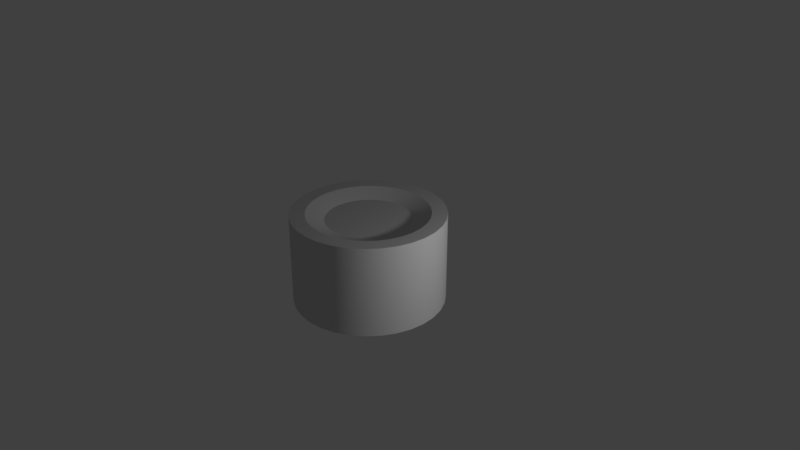 # Source: Experiment.blend  (saved by Blender 2.79.0; exported with 4.5.12 LTS)
import bpy
from mathutils import Matrix  # noqa: F401  (used for matrix-valued properties, if any)

bpy.ops.wm.read_factory_settings(use_empty=True)
scene = bpy.context.scene
scene.name = 'Scene'

# ---- collections
col_collection_1 = bpy.data.collections.new('Collection 1'); scene.collection.children.link(col_collection_1)

# ---- materials (node trees are filled in below, after node groups)
mat_mat_experiment = bpy.data.materials.new('Mat_Experiment')
mat_mat_experiment.alpha_threshold = 0.0
mat_mat_experiment.use_transparent_shadow = False
mat_mat_experiment.diffuse_color = (0.64, 0.64, 0.64, 1.0)
mat_mat_experiment.specular_color = (0.5, 0.5, 0.5)
mat_mat_experiment.roughness = 0.5
mat_mat_experiment.specular_intensity = 1.0

# ---- material node trees

# ---- world
world_world = bpy.data.worlds.new('World'); scene.world = world_world
world_world.color = (0.05088, 0.05088, 0.05088)
world_world.use_sun_shadow = False
world_world.sun_shadow_jitter_overblur = 0.0
world_world.cycles.sampling_method = 'MANUAL'

# ---- cameras
cam_camera = bpy.data.cameras.new('Camera')
cam_camera.clip_end = 100.0
cam_camera.lens = 35.0
cam_camera.sensor_width = 32.0
cam_camera.sensor_height = 18.0
cam_camera.ortho_scale = 7.314
cam_camera.dof.focus_distance = 0.0
cam_camera.dof.aperture_fstop = 128.0

# ---- lights
light_lamp = bpy.data.lights.new('Lamp', 'POINT')
light_lamp.transmission_factor = 0.0
light_lamp.cutoff_distance = 30.0
light_lamp.energy = 100.0
light_lamp.shadow_buffer_clip_start = 1.001
light_lamp.shadow_soft_size = 0.1
light_lamp.shadow_maximum_resolution = 0.006
light_lamp.use_absolute_resolution = True

# ---- meshes
me_experiment_cylinder = bpy.data.meshes.new('Experiment_Cylinder')
me_experiment_cylinder.from_pydata([(0.0, -0.4, -1.0), (0.0, 0.4, -1.0), (0.1951, 0.4, -0.9808), (0.1951, -0.4, -0.9808), (0.3827, 0.4, -0.9239), (0.3827, -0.4, -0.9239), (0.5556, 0.4, -0.8315), (0.5556, -0.4, -0.8315), (0.7071, 0.4, -0.7071), (0.7071, -0.4, -0.7071), (0.8315, 0.4, -0.5556), (0.8315, -0.4, -0.5556), (0.9239, 0.4, -0.3827), (0.9239, -0.4, -0.3827), (0.9808, 0.4, -0.1951), (0.9808, -0.4, -0.1951), (1.0, 0.4, 0.0), (1.0, -0.4, 0.0), (0.9808, 0.4, 0.1951), (0.9808, -0.4, 0.1951), (0.9239, 0.4, 0.3827), (0.9239, -0.4, 0.3827), (0.8315, 0.4, 0.5556), (0.8315, -0.4, 0.5556), (0.7071, 0.4, 0.7071), (0.7071, -0.4, 0.7071), (0.5556, 0.4, 0.8315), (0.5556, -0.4, 0.8315), (0.3827, 0.4, 0.9239), (0.3827, -0.4, 0.9239), (0.1951, 0.4, 0.9808), (0.1951, -0.4, 0.9808), (0.0, 0.4, 1.0), (0.0, -0.4, 1.0), (-0.1951, 0.4, 0.9808), (-0.1951, -0.4, 0.9808), (-0.3827, 0.4, 0.9239), (-0.3827, -0.4, 0.9239), (-0.5556, 0.4, 0.8315), (-0.5556, -0.4, 0.8315), (-0.7071, 0.4, 0.7071), (-0.7071, -0.4, 0.7071), (-0.8315, 0.4, 0.5556), (-0.8315, -0.4, 0.5556), (-0.9239, 0.4, 0.3827), (-0.9239, -0.4, 0.3827), (-0.9808, 0.4, 0.1951), (-0.9808, -0.4, 0.1951), (-1.0, 0.4, -1e-06), (-1.0, -0.4, -1e-06), (-0.9808, 0.4, -0.1951), (-0.9808, -0.4, -0.1951), (-0.9239, 0.4, -0.3827), (-0.9239, -0.4, -0.3827), (-0.8315, 0.4, -0.5556), (-0.8315, -0.4, -0.5556), (-0.7071, 0.4, -0.7071), (-0.7071, -0.4, -0.7071), (-0.5556, 0.4, -0.8315), (-0.5556, -0.4, -0.8315), (-0.3827, 0.4, -0.9239), (-0.3827, -0.4, -0.9239), (-0.1951, 0.4, -0.9808), (-0.3827, 0.6, -0.9239), (-0.1951, 0.6, -0.9808), (-0.1951, -0.4, -0.9808), (-0.1951, -0.6, -0.9808), (-0.3827, -0.6, -0.9239), (-0.3827, 0.6, -0.9239), (-0.5556, 0.6, -0.8315), (-0.4445, 0.6, -0.6652), (-0.3061, 0.6, -0.7391), (-0.5556, 0.6, 0.8315), (-0.7071, 0.6, 0.7071), (1.0, 0.6, 0.0), (0.9808, 0.6, 0.1951), (-0.9239, 0.6, 0.3827), (-0.9808, 0.6, 0.1951), (0.8315, 0.6, 0.5556), (0.7071, 0.6, 0.7071), (-0.9808, 0.6, -0.1951), (-0.9239, 0.6, -0.3827), (0.5556, 0.6, -0.8315), (0.7071, 0.6, -0.7071), (0.3827, 0.6, 0.9239), (0.1951, 0.6, 0.9808), (-0.7071, 0.6, -0.7071), (-0.5556, 0.6, -0.8315), (-0.1951, 0.6, 0.9808), (-0.3827, 0.6, 0.9239), (0.9239, 0.6, -0.3827), (0.9808, 0.6, -0.1951), (0.0, 0.6, -1.0), (-0.8315, 0.6, 0.5556), (0.9239, 0.6, 0.3827), (-1.0, 0.6, -1e-06), (0.1951, 0.6, -0.9808), (0.3827, 0.6, -0.9239), (0.5556, 0.6, 0.8315), (-0.8315, 0.6, -0.5556), (0.8315, 0.6, -0.5556), (0.0, 0.6, 1.0), (0.0, 0.6, -0.8), (-0.1561, 0.6, -0.7846), (-0.1093, 0.5063, -0.5492), (0.0, 0.5063, -0.56), (-0.5556, 0.6, 0.8315), (-0.3827, 0.6, 0.9239), (-0.3061, 0.6, 0.7391), (-0.4445, 0.6, 0.6652), (1.0, 0.6, 0.0), (0.9808, 0.6, -0.1951), (0.7846, 0.6, -0.1561), (0.8, 0.6, 0.0), (-0.7071, 0.6, -0.7071), (-0.8315, 0.6, -0.5556), (-0.6652, 0.6, -0.4445), (-0.5657, 0.6, -0.5657), (-0.1951, 0.6, 0.9808), (0.0, 0.6, 1.0), (0.0, 0.6, 0.8), (-0.1561, 0.6, 0.7846), (0.9239, 0.6, -0.3827), (0.8315, 0.6, -0.5556), (0.6652, 0.6, -0.4445), (0.7391, 0.6, -0.3061), (-0.9239, 0.6, -0.3827), (-0.9808, 0.6, -0.1951), (-0.7846, 0.6, -0.1561), (-0.7391, 0.6, -0.3061), (0.7071, 0.6, -0.7071), (0.5556, 0.6, -0.8315), (0.4445, 0.6, -0.6652), (0.5657, 0.6, -0.5657), (0.1951, 0.6, 0.9808), (0.3827, 0.6, 0.9239), (0.3061, 0.6, 0.7391), (0.1561, 0.6, 0.7846), (-1.0, 0.6, -1e-06), (-0.9808, 0.6, 0.1951), (-0.7846, 0.6, 0.1561), (-0.8, 0.6, -1e-06), (0.3827, 0.6, -0.9239), (0.1951, 0.6, -0.9808), (0.1561, 0.6, -0.7846), (0.3061, 0.6, -0.7391), (0.5556, 0.6, 0.8315), (0.7071, 0.6, 0.7071), (0.5657, 0.6, 0.5657), (0.4445, 0.6, 0.6652), (-0.9239, 0.6, 0.3827), (-0.8315, 0.6, 0.5556), (-0.6652, 0.6, 0.4445), (-0.7391, 0.6, 0.3061), (0.8315, 0.6, 0.5556), (0.9239, 0.6, 0.3827), (0.7391, 0.6, 0.3061), (0.6652, 0.6, 0.4445), (-0.1951, 0.6, -0.9808), (-0.1561, 0.6, -0.7846), (-0.7071, 0.6, 0.7071), (-0.5657, 0.6, 0.5657), (0.9808, 0.6, 0.1951), (0.7846, 0.6, 0.1561), (0.0, 0.6, -1.0), (0.0, 0.6, -0.8), (0.1093, 0.5063, -0.5492), (0.0, 0.5063, -0.56), (-0.1093, 0.5063, -0.5492), (-0.2143, 0.5063, -0.5174), (-0.3111, 0.5063, -0.4656), (-0.396, 0.5063, -0.396), (-0.4656, 0.5063, -0.3111), (-0.5174, 0.5063, -0.2143), (-0.5492, 0.5063, -0.1093), (-0.56, 0.5063, -1e-06), (-0.5492, 0.5063, 0.1093), (-0.5174, 0.5063, 0.2143), (-0.4656, 0.5063, 0.3111), (-0.396, 0.5063, 0.396), (-0.3111, 0.5063, 0.4656), (-0.2143, 0.5063, 0.5174), (-0.1093, 0.5063, 0.5492), (0.0, 0.5063, 0.56), (0.1093, 0.5063, 0.5492), (0.2143, 0.5063, 0.5174), (0.3111, 0.5063, 0.4656), (0.396, 0.5063, 0.396), (0.4656, 0.5063, 0.3111), (0.5174, 0.5063, 0.2143), (0.5492, 0.5063, 0.1093), (0.56, 0.5063, 0.0), (0.5492, 0.5063, -0.1093), (0.5174, 0.5063, -0.2143), (0.4656, 0.5063, -0.3111), (0.396, 0.5063, -0.396), (0.3111, 0.5063, -0.4656), (0.2143, 0.5063, -0.5174), (-0.6652, 0.6, 0.4445), (-0.5657, 0.6, 0.5657), (-0.396, 0.5063, 0.396), (-0.4656, 0.5063, 0.3111), (0.7391, 0.6, 0.3061), (0.7846, 0.6, 0.1561), (0.5492, 0.5063, 0.1093), (0.5174, 0.5063, 0.2143), (-0.3061, 0.6, -0.7391), (-0.4445, 0.6, -0.6652), (-0.3111, 0.5063, -0.4656), (-0.2143, 0.5063, -0.5174), (-0.4445, 0.6, 0.6652), (-0.3061, 0.6, 0.7391), (-0.2143, 0.5063, 0.5174), (-0.3111, 0.5063, 0.4656), (0.8, 0.6, 0.0), (0.7846, 0.6, -0.1561), (0.5492, 0.5063, -0.1093), (0.56, 0.5063, 0.0), (-0.5657, 0.6, -0.5657), (-0.6652, 0.6, -0.4445), (-0.4656, 0.5063, -0.3111), (-0.396, 0.5063, -0.396), (-0.1561, 0.6, 0.7846), (0.0, 0.6, 0.8), (0.0, 0.5063, 0.56), (-0.1093, 0.5063, 0.5492), (0.7391, 0.6, -0.3061), (0.6652, 0.6, -0.4445), (0.4656, 0.5063, -0.3111), (0.5174, 0.5063, -0.2143), (-0.7391, 0.6, -0.3061), (-0.7846, 0.6, -0.1561), (-0.5492, 0.5063, -0.1093), (-0.5174, 0.5063, -0.2143), (0.5657, 0.6, -0.5657), (0.4445, 0.6, -0.6652), (0.3111, 0.5063, -0.4656), (0.396, 0.5063, -0.396), (0.1561, 0.6, 0.7846), (0.3061, 0.6, 0.7391), (0.2143, 0.5063, 0.5174), (0.1093, 0.5063, 0.5492), (-0.8, 0.6, -1e-06), (-0.7846, 0.6, 0.1561), (-0.5492, 0.5063, 0.1093), (-0.56, 0.5063, -1e-06), (0.3061, 0.6, -0.7391), (0.1561, 0.6, -0.7846), (0.1093, 0.5063, -0.5492), (0.2143, 0.5063, -0.5174), (0.4445, 0.6, 0.6652), (0.5657, 0.6, 0.5657), (0.396, 0.5063, 0.396), (0.3111, 0.5063, 0.4656), (-0.7391, 0.6, 0.3061), (-0.5174, 0.5063, 0.2143), (0.6652, 0.6, 0.4445), (0.4656, 0.5063, 0.3111), (-0.9808, -0.6, 0.1951), (-1.0, -0.6, -1e-06), (-0.8, -0.6, -1e-06), (-0.7846, -0.6, 0.1561), (-0.7071, -0.6, 0.7071), (-0.5556, -0.6, 0.8315), (0.9808, -0.6, 0.1951), (1.0, -0.6, 0.0), (-0.9808, -0.6, 0.1951), (-0.9239, -0.6, 0.3827), (0.7071, -0.6, 0.7071), (0.8315, -0.6, 0.5556), (-0.9239, -0.6, -0.3827), (-0.9808, -0.6, -0.1951), (0.7071, -0.6, -0.7071), (0.5556, -0.6, -0.8315), (0.1951, -0.6, 0.9808), (0.3827, -0.6, 0.9239), (-0.5556, -0.6, -0.8315), (-0.7071, -0.6, -0.7071), (-0.3827, -0.6, 0.9239), (-0.1951, -0.6, 0.9808), (0.9808, -0.6, -0.1951), (0.9239, -0.6, -0.3827), (0.0, -0.6, -1.0), (-0.8315, -0.6, 0.5556), (0.9239, -0.6, 0.3827), (-1.0, -0.6, -1e-06), (0.3827, -0.6, -0.9239), (0.1951, -0.6, -0.9808), (0.5556, -0.6, 0.8315), (-0.8315, -0.6, -0.5556), (0.8315, -0.6, -0.5556), (0.0, -0.6, 1.0), (-0.7846, -0.6, -0.1561), (-0.7391, -0.6, -0.3061), (-0.5174, -0.5189, -0.2143), (-0.5492, -0.5189, -0.1093), (0.1951, -0.6, -0.9808), (0.3827, -0.6, -0.9239), (0.3061, -0.6, -0.7391), (0.1561, -0.6, -0.7846), (0.7071, -0.6, 0.7071), (0.5556, -0.6, 0.8315), (0.4445, -0.6, 0.6652), (0.5657, -0.6, 0.5657), (-0.8315, -0.6, 0.5556), (-0.9239, -0.6, 0.3827), (-0.7391, -0.6, 0.3061), (-0.6652, -0.6, 0.4445), (0.9239, -0.6, 0.3827), (0.8315, -0.6, 0.5556), (0.6652, -0.6, 0.4445), (0.7391, -0.6, 0.3061), (-0.3827, -0.6, -0.9239), (-0.1951, -0.6, -0.9808), (-0.1561, -0.6, -0.7846), (-0.3061, -0.6, -0.7391), (-0.5556, -0.6, 0.8315), (-0.7071, -0.6, 0.7071), (-0.5657, -0.6, 0.5657), (-0.4445, -0.6, 0.6652), (1.0, -0.6, 0.0), (0.9808, -0.6, 0.1951), (0.7846, -0.6, 0.1561), (0.8, -0.6, 0.0), (-0.7071, -0.6, -0.7071), (-0.5556, -0.6, -0.8315), (-0.4445, -0.6, -0.6652), (-0.5657, -0.6, -0.5657), (-0.1951, -0.6, 0.9808), (-0.3827, -0.6, 0.9239), (-0.3061, -0.6, 0.7391), (-0.1561, -0.6, 0.7846), (0.9239, -0.6, -0.3827), (0.9808, -0.6, -0.1951), (0.7846, -0.6, -0.1561), (0.7391, -0.6, -0.3061), (-0.9239, -0.6, -0.3827), (-0.8315, -0.6, -0.5556), (-0.6652, -0.6, -0.4445), (-0.7391, -0.6, -0.3061), (0.7071, -0.6, -0.7071), (0.8315, -0.6, -0.5556), (0.6652, -0.6, -0.4445), (0.5657, -0.6, -0.5657), (0.1951, -0.6, 0.9808), (0.0, -0.6, 1.0), (0.0, -0.6, 0.8), (0.1561, -0.6, 0.7846), (-0.9808, -0.6, -0.1951), (-0.7846, -0.6, -0.1561), (0.5556, -0.6, -0.8315), (0.4445, -0.6, -0.6652), (0.3827, -0.6, 0.9239), (0.3061, -0.6, 0.7391), (0.0, -0.6, -1.0), (0.0, -0.6, -0.8), (0.0, -0.5189, -0.56), (0.1093, -0.5189, -0.5492), (0.2143, -0.5189, -0.5174), (0.3111, -0.5189, -0.4656), (0.396, -0.5189, -0.396), (0.4656, -0.5189, -0.3111), (0.5174, -0.5189, -0.2143), (0.5492, -0.5189, -0.1093), (0.56, -0.5189, 0.0), (0.5492, -0.5189, 0.1093), (0.5174, -0.5189, 0.2143), (0.4656, -0.5189, 0.3111), (0.396, -0.5189, 0.396), (0.3111, -0.5189, 0.4656), (0.2143, -0.5189, 0.5174), (0.1093, -0.5189, 0.5492), (0.0, -0.5189, 0.56), (-0.1093, -0.5189, 0.5492), (-0.2143, -0.5189, 0.5174), (-0.3111, -0.5189, 0.4656), (-0.396, -0.5189, 0.396), (-0.4656, -0.5189, 0.3111), (-0.5174, -0.5189, 0.2143), (-0.5492, -0.5189, 0.1093), (-0.56, -0.5189, -1e-06), (-0.5492, -0.5189, -0.1093), (-0.5174, -0.5189, -0.2143), (-0.4656, -0.5189, -0.3111), (-0.396, -0.5189, -0.396), (-0.3111, -0.5189, -0.4656), (-0.2143, -0.5189, -0.5174), (-0.1093, -0.5189, -0.5492), (0.4445, -0.6, -0.6652), (0.5657, -0.6, -0.5657), (0.396, -0.5189, -0.396), (0.3111, -0.5189, -0.4656), (0.3061, -0.6, 0.7391), (0.1561, -0.6, 0.7846), (0.1093, -0.5189, 0.5492), (0.2143, -0.5189, 0.5174), (-0.7846, -0.6, 0.1561), (-0.8, -0.6, -1e-06), (-0.56, -0.5189, -1e-06), (-0.5492, -0.5189, 0.1093), (0.1561, -0.6, -0.7846), (0.3061, -0.6, -0.7391), (0.2143, -0.5189, -0.5174), (0.1093, -0.5189, -0.5492), (0.5657, -0.6, 0.5657), (0.4445, -0.6, 0.6652), (0.3111, -0.5189, 0.4656), (0.396, -0.5189, 0.396), (-0.6652, -0.6, 0.4445), (-0.7391, -0.6, 0.3061), (-0.5174, -0.5189, 0.2143), (-0.4656, -0.5189, 0.3111), (0.7391, -0.6, 0.3061), (0.6652, -0.6, 0.4445), (0.4656, -0.5189, 0.3111), (0.5174, -0.5189, 0.2143), (-0.3061, -0.6, -0.7391), (-0.1561, -0.6, -0.7846), (-0.1093, -0.5189, -0.5492), (-0.2143, -0.5189, -0.5174), (-0.4445, -0.6, 0.6652), (-0.5657, -0.6, 0.5657), (-0.396, -0.5189, 0.396), (-0.3111, -0.5189, 0.4656), (0.8, -0.6, 0.0), (0.7846, -0.6, 0.1561), (0.5492, -0.5189, 0.1093), (0.56, -0.5189, 0.0), (-0.5657, -0.6, -0.5657), (-0.4445, -0.6, -0.6652), (-0.3111, -0.5189, -0.4656), (-0.396, -0.5189, -0.396), (-0.1561, -0.6, 0.7846), (-0.3061, -0.6, 0.7391), (-0.2143, -0.5189, 0.5174), (-0.1093, -0.5189, 0.5492), (0.7391, -0.6, -0.3061), (0.7846, -0.6, -0.1561), (0.5492, -0.5189, -0.1093), (0.5174, -0.5189, -0.2143), (-0.6652, -0.6, -0.4445), (-0.4656, -0.5189, -0.3111), (0.6652, -0.6, -0.4445), (0.4656, -0.5189, -0.3111), (0.0, -0.6, 0.8), (0.0, -0.5189, 0.56), (0.0, -0.6, -0.8), (0.0, -0.5189, -0.56)], [], [(0, 1, 2, 3), (3, 2, 4, 5), (5, 4, 6, 7), (7, 6, 8, 9), (9, 8, 10, 11), (11, 10, 12, 13), (13, 12, 14, 15), (15, 14, 16, 17), (17, 16, 18, 19), (19, 18, 20, 21), (21, 20, 22, 23), (23, 22, 24, 25), (25, 24, 26, 27), (27, 26, 28, 29), (29, 28, 30, 31), (31, 30, 32, 33), (33, 32, 34, 35), (35, 34, 36, 37), (37, 36, 38, 39), (39, 38, 40, 41), (41, 40, 42, 43), (43, 42, 44, 45), (45, 44, 46, 47), (47, 46, 48, 49), (49, 48, 50, 51), (51, 50, 52, 53), (53, 52, 54, 55), (55, 54, 56, 57), (57, 56, 58, 59), (59, 58, 60, 61), (62, 60, 63, 64), (65, 62, 1, 0), (61, 60, 62, 65), (61, 65, 66, 67), (68, 69, 70, 71), (40, 38, 72, 73), (18, 16, 74, 75), (46, 44, 76, 77), (24, 22, 78, 79), (52, 50, 80, 81), (8, 6, 82, 83), (30, 28, 84, 85), (58, 56, 86, 87), (36, 34, 88, 89), (14, 12, 90, 91), (1, 62, 64, 92), (42, 40, 73, 93), (20, 18, 75, 94), (48, 46, 77, 95), (4, 2, 96, 97), (26, 24, 79, 98), (54, 52, 81, 99), (10, 8, 83, 100), (32, 30, 85, 101), (60, 58, 87, 63), (38, 36, 89, 72), (2, 1, 92, 96), (16, 14, 91, 74), (44, 42, 93, 76), (22, 20, 94, 78), (50, 48, 95, 80), (6, 4, 97, 82), (28, 26, 98, 84), (56, 54, 99, 86), (34, 32, 101, 88), (12, 10, 100, 90), (102, 103, 104, 105), (106, 107, 108, 109), (110, 111, 112, 113), (114, 115, 116, 117), (118, 119, 120, 121), (122, 123, 124, 125), (126, 127, 128, 129), (130, 131, 132, 133), (134, 135, 136, 137), (138, 139, 140, 141), (142, 143, 144, 145), (146, 147, 148, 149), (150, 151, 152, 153), (154, 155, 156, 157), (158, 68, 71, 159), (160, 106, 109, 161), (162, 110, 113, 163), (69, 114, 117, 70), (107, 118, 121, 108), (111, 122, 125, 112), (115, 126, 129, 116), (123, 130, 133, 124), (119, 134, 137, 120), (127, 138, 141, 128), (131, 142, 145, 132), (135, 146, 149, 136), (139, 150, 153, 140), (143, 164, 165, 144), (147, 154, 157, 148), (164, 158, 159, 165), (151, 160, 161, 152), (155, 162, 163, 156), (166, 167, 168, 169, 170, 171, 172, 173, 174, 175, 176, 177, 178, 179, 180, 181, 182, 183, 184, 185, 186, 187, 188, 189, 190, 191, 192, 193, 194, 195, 196, 197), (198, 199, 200, 201), (202, 203, 204, 205), (206, 207, 208, 209), (210, 211, 212, 213), (214, 215, 216, 217), (218, 219, 220, 221), (222, 223, 224, 225), (226, 227, 228, 229), (230, 231, 232, 233), (234, 235, 236, 237), (238, 239, 240, 241), (242, 243, 244, 245), (246, 247, 248, 249), (250, 251, 252, 253), (254, 198, 201, 255), (256, 202, 205, 257), (103, 206, 209, 104), (199, 210, 213, 200), (203, 214, 217, 204), (207, 218, 221, 208), (211, 222, 225, 212), (215, 226, 229, 216), (219, 230, 233, 220), (227, 234, 237, 228), (223, 238, 241, 224), (231, 242, 245, 232), (235, 246, 249, 236), (239, 250, 253, 240), (243, 254, 255, 244), (247, 102, 105, 248), (251, 256, 257, 252), (258, 259, 260, 261), (39, 41, 262, 263), (17, 19, 264, 265), (45, 47, 266, 267), (23, 25, 268, 269), (51, 53, 270, 271), (7, 9, 272, 273), (29, 31, 274, 275), (57, 59, 276, 277), (35, 37, 278, 279), (13, 15, 280, 281), (65, 0, 282, 66), (41, 43, 283, 262), (19, 21, 284, 264), (47, 49, 285, 266), (3, 5, 286, 287), (25, 27, 288, 268), (53, 55, 289, 270), (9, 11, 290, 272), (31, 33, 291, 274), (59, 61, 67, 276), (37, 39, 263, 278), (0, 3, 287, 282), (15, 17, 265, 280), (43, 45, 267, 283), (21, 23, 269, 284), (49, 51, 271, 285), (5, 7, 273, 286), (27, 29, 275, 288), (55, 57, 277, 289), (33, 35, 279, 291), (11, 13, 281, 290), (292, 293, 294, 295), (296, 297, 298, 299), (300, 301, 302, 303), (304, 305, 306, 307), (308, 309, 310, 311), (312, 313, 314, 315), (316, 317, 318, 319), (320, 321, 322, 323), (324, 325, 326, 327), (328, 329, 330, 331), (332, 333, 334, 335), (336, 337, 338, 339), (340, 341, 342, 343), (344, 345, 346, 347), (259, 348, 349, 260), (297, 350, 351, 298), (301, 352, 353, 302), (305, 258, 261, 306), (354, 296, 299, 355), (309, 300, 303, 310), (313, 354, 355, 314), (317, 304, 307, 318), (321, 308, 311, 322), (325, 312, 315, 326), (329, 316, 319, 330), (333, 320, 323, 334), (337, 324, 327, 338), (345, 328, 331, 346), (341, 332, 335, 342), (348, 336, 339, 349), (350, 340, 343, 351), (352, 344, 347, 353), (356, 357, 358, 359, 360, 361, 362, 363, 364, 365, 366, 367, 368, 369, 370, 371, 372, 373, 374, 375, 376, 377, 378, 379, 380, 381, 382, 383, 384, 385, 386, 387), (388, 389, 390, 391), (392, 393, 394, 395), (396, 397, 398, 399), (400, 401, 402, 403), (404, 405, 406, 407), (408, 409, 410, 411), (412, 413, 414, 415), (416, 417, 418, 419), (420, 421, 422, 423), (424, 425, 426, 427), (428, 429, 430, 431), (432, 433, 434, 435), (436, 437, 438, 439), (293, 440, 441, 294), (389, 442, 443, 390), (393, 444, 445, 394), (397, 292, 295, 398), (401, 388, 391, 402), (405, 392, 395, 406), (409, 396, 399, 410), (446, 400, 403, 447), (413, 404, 407, 414), (417, 446, 447, 418), (421, 408, 411, 422), (425, 412, 415, 426), (429, 416, 419, 430), (433, 420, 423, 434), (437, 424, 427, 438), (440, 428, 431, 441), (444, 432, 435, 445), (442, 436, 439, 443)])
me_experiment_cylinder.polygons.foreach_set('use_smooth', [True] * 226)
_uv = me_experiment_cylinder.uv_layers.new(name='UVMap')
_uv.uv.foreach_set('vector', [0.6359, 0.1747, 0.6359, 0.8235, 0.5967, 0.8235, 0.5967, 0.1747, 0.5967, 0.1747, 0.5967, 0.8235, 0.5576, 0.8235, 0.5576, 0.1747, 0.5576, 0.1747, 0.5576, 0.8235, 0.5184, 0.8235, 0.5184, 0.1747, 0.5184, 0.1747, 0.5184, 0.8235, 0.4793, 0.8235, 0.4793, 0.1747, 0.4793, 0.1747, 0.4793, 0.8235, 0.4402, 0.8235, 0.4402, 0.1747, 0.4402, 0.1747, 0.4402, 0.8235, 0.401, 0.8235, 0.401, 0.1747, 0.401, 0.1747, 0.401, 0.8235, 0.3619, 0.8235, 0.3619, 0.1747, 0.3619, 0.1747, 0.3619, 0.8235, 0.3228, 0.8235, 0.3228, 0.1747, 0.3228, 0.1747, 0.3228, 0.8235, 0.2836, 0.8235, 0.2836, 0.1747, 0.2836, 0.1747, 0.2836, 0.8235, 0.2445, 0.8235, 0.2445, 0.1747, 0.2445, 0.1747, 0.2445, 0.8235, 0.2053, 0.8235, 0.2053, 0.1747, 0.2053, 0.1747, 0.2053, 0.8235, 0.1662, 0.8235, 0.1662, 0.1747, 0.1662, 0.1747, 0.1662, 0.8235, 0.1271, 0.8235, 0.1271, 0.1747, 0.1271, 0.1747, 0.1271, 0.8235, 0.08793, 0.8235, 0.08793, 0.1747, 0.08793, 0.1747, 0.08793, 0.8235, 0.04879, 0.8235, 0.04879, 0.1747, 0.04879, 0.1747, 0.04879, 0.8235, 0.00965, 0.8235, 0.00965, 0.1747, 0.6359, 0.1747, 0.6359, 0.8235, 0.5967, 0.8235, 0.5967, 0.1747, 0.5967, 0.1747, 0.5967, 0.8235, 0.5576, 0.8235, 0.5576, 0.1747, 0.5576, 0.1747, 0.5576, 0.8235, 0.5184, 0.8235, 0.5184, 0.1747, 0.5184, 0.1747, 0.5184, 0.8235, 0.4793, 0.8235, 0.4793, 0.1747, 0.4793, 0.1747, 0.4793, 0.8235, 0.4402, 0.8235, 0.4402, 0.1747, 0.4402, 0.1747, 0.4402, 0.8235, 0.401, 0.8235, 0.401, 0.1747, 0.401, 0.1747, 0.401, 0.8235, 0.3619, 0.8235, 0.3619, 0.1747, 0.3619, 0.1747, 0.3619, 0.8235, 0.3228, 0.8235, 0.3228, 0.1747, 0.3228, 0.1747, 0.3228, 0.8235, 0.2836, 0.8235, 0.2836, 0.1747, 0.2836, 0.1747, 0.2836, 0.8235, 0.2445, 0.8235, 0.2445, 0.1747, 0.2445, 0.1747, 0.2445, 0.8235, 0.2053, 0.8235, 0.2053, 0.1747, 0.2053, 0.1747, 0.2053, 0.8235, 0.1662, 0.8235, 0.1662, 0.1747, 0.1662, 0.1747, 0.1662, 0.8235, 0.1271, 0.8235, 0.1271, 0.1747, 0.1271, 0.1747, 0.1271, 0.8235, 0.08793, 0.8235, 0.08793, 0.1747, 0.04879, 0.8235, 0.08793, 0.8235, 0.08793, 0.9857, 0.04879, 0.9857, 0.04879, 0.1747, 0.04879, 0.8235, 0.00965, 0.8235, 0.00965, 0.1747, 0.08793, 0.1747, 0.08793, 0.8235, 0.04879, 0.8235, 0.04879, 0.1747, 0.08793, 0.1747, 0.04879, 0.1747, 0.04879, 0.01251, 0.08793, 0.01251, 0.7684, 0.9048, 0.7406, 0.8684, 0.757, 0.801, 0.7793, 0.8302, 0.4793, 0.8235, 0.5184, 0.8235, 0.5184, 0.9857, 0.4793, 0.9857, 0.2836, 0.8235, 0.3228, 0.8235, 0.3228, 0.9857, 0.2836, 0.9857, 0.3619, 0.8235, 0.401, 0.8235, 0.401, 0.9857, 0.3619, 0.9857, 0.1662, 0.8235, 0.2053, 0.8235, 0.2053, 0.9857, 0.1662, 0.9857, 0.2445, 0.8235, 0.2836, 0.8235, 0.2836, 0.9857, 0.2445, 0.9857, 0.4793, 0.8235, 0.5184, 0.8235, 0.5184, 0.9857, 0.4793, 0.9857, 0.04879, 0.8235, 0.08793, 0.8235, 0.08793, 0.9857, 0.04879, 0.9857, 0.1271, 0.8235, 0.1662, 0.8235, 0.1662, 0.9857, 0.1271, 0.9857, 0.5576, 0.8235, 0.5967, 0.8235, 0.5967, 0.9857, 0.5576, 0.9857, 0.3619, 0.8235, 0.401, 0.8235, 0.401, 0.9857, 0.3619, 0.9857, 0.00965, 0.8235, 0.04879, 0.8235, 0.04879, 0.9857, 0.00965, 0.9857, 0.4402, 0.8235, 0.4793, 0.8235, 0.4793, 0.9857, 0.4402, 0.9857, 0.2445, 0.8235, 0.2836, 0.8235, 0.2836, 0.9857, 0.2445, 0.9857, 0.3228, 0.8235, 0.3619, 0.8235, 0.3619, 0.9857, 0.3228, 0.9857, 0.5576, 0.8235, 0.5967, 0.8235, 0.5967, 0.9857, 0.5576, 0.9857, 0.1271, 0.8235, 0.1662, 0.8235, 0.1662, 0.9857, 0.1271, 0.9857, 0.2053, 0.8235, 0.2445, 0.8235, 0.2445, 0.9857, 0.2053, 0.9857, 0.4402, 0.8235, 0.4793, 0.8235, 0.4793, 0.9857, 0.4402, 0.9857, 0.00965, 0.8235, 0.04879, 0.8235, 0.04879, 0.9857, 0.00965, 0.9857, 0.08793, 0.8235, 0.1271, 0.8235, 0.1271, 0.9857, 0.08793, 0.9857, 0.5184, 0.8235, 0.5576, 0.8235, 0.5576, 0.9857, 0.5184, 0.9857, 0.5967, 0.8235, 0.6359, 0.8235, 0.6359, 0.9857, 0.5967, 0.9857, 0.3228, 0.8235, 0.3619, 0.8235, 0.3619, 0.9857, 0.3228, 0.9857, 0.401, 0.8235, 0.4402, 0.8235, 0.4402, 0.9857, 0.401, 0.9857, 0.2053, 0.8235, 0.2445, 0.8235, 0.2445, 0.9857, 0.2053, 0.9857, 0.2836, 0.8235, 0.3228, 0.8235, 0.3228, 0.9857, 0.2836, 0.9857, 0.5184, 0.8235, 0.5576, 0.8235, 0.5576, 0.9857, 0.5184, 0.9857, 0.08793, 0.8235, 0.1271, 0.8235, 0.1271, 0.9857, 0.08793, 0.9857, 0.1662, 0.8235, 0.2053, 0.8235, 0.2053, 0.9857, 0.1662, 0.9857, 0.5967, 0.8235, 0.6359, 0.8235, 0.6359, 0.9857, 0.5967, 0.9857, 0.401, 0.8235, 0.4402, 0.8235, 0.4402, 0.9857, 0.401, 0.9857, 0.8284, 0.8532, 0.8034, 0.8478, 0.8097, 0.7477, 0.827, 0.7514, 0.7358, 0.1946, 0.763, 0.1561, 0.7762, 0.2297, 0.7543, 0.2605, 0.9861, 0.5225, 0.9836, 0.6016, 0.9526, 0.5872, 0.9547, 0.5237, 0.716, 0.8189, 0.6958, 0.7582, 0.7212, 0.7126, 0.7374, 0.7613, 0.7928, 0.132, 0.8238, 0.1231, 0.8251, 0.2033, 0.8001, 0.2104, 0.9751, 0.678, 0.9609, 0.7486, 0.934, 0.7051, 0.9456, 0.6485, 0.6806, 0.6887, 0.6709, 0.613, 0.7015, 0.5961, 0.7091, 0.6569, 0.9415, 0.8107, 0.9177, 0.8619, 0.8992, 0.796, 0.9184, 0.7549, 0.855, 0.1297, 0.8851, 0.1517, 0.8741, 0.2263, 0.8501, 0.2087, 0.6673, 0.534, 0.6698, 0.4549, 0.7009, 0.4693, 0.6987, 0.5328, 0.8904, 0.9004, 0.8607, 0.9245, 0.8533, 0.8461, 0.8772, 0.8268, 0.9129, 0.1881, 0.9374, 0.2377, 0.916, 0.2952, 0.8964, 0.2555, 0.6783, 0.3785, 0.6926, 0.308, 0.7194, 0.3514, 0.7078, 0.408, 0.9577, 0.2983, 0.9729, 0.3678, 0.9443, 0.3996, 0.9322, 0.3439, 0.7985, 0.9268, 0.7684, 0.9048, 0.7793, 0.8302, 0.8034, 0.8478, 0.712, 0.2458, 0.7358, 0.1946, 0.7543, 0.2605, 0.7351, 0.3016, 0.9825, 0.4435, 0.9861, 0.5225, 0.9547, 0.5237, 0.9519, 0.4604, 0.7406, 0.8684, 0.716, 0.8189, 0.7374, 0.7613, 0.757, 0.801, 0.763, 0.1561, 0.7928, 0.132, 0.8001, 0.2104, 0.7762, 0.2297, 0.9836, 0.6016, 0.9751, 0.678, 0.9456, 0.6485, 0.9526, 0.5872, 0.6958, 0.7582, 0.6806, 0.6887, 0.7091, 0.6569, 0.7212, 0.7126, 0.9609, 0.7486, 0.9415, 0.8107, 0.9184, 0.7549, 0.934, 0.7051, 0.8238, 0.1231, 0.855, 0.1297, 0.8501, 0.2087, 0.8251, 0.2033, 0.6709, 0.613, 0.6673, 0.534, 0.6987, 0.5328, 0.7015, 0.5961, 0.9177, 0.8619, 0.8904, 0.9004, 0.8772, 0.8268, 0.8992, 0.796, 0.8851, 0.1517, 0.9129, 0.1881, 0.8964, 0.2555, 0.8741, 0.2263, 0.6698, 0.4549, 0.6783, 0.3785, 0.7078, 0.408, 0.7009, 0.4693, 0.8607, 0.9245, 0.8296, 0.9334, 0.8284, 0.8532, 0.8533, 0.8461, 0.9374, 0.2377, 0.9577, 0.2983, 0.9322, 0.3439, 0.916, 0.2952, 0.8296, 0.9334, 0.7985, 0.9268, 0.8034, 0.8478, 0.8284, 0.8532, 0.6926, 0.308, 0.712, 0.2458, 0.7351, 0.3016, 0.7194, 0.3514, 0.9729, 0.3678, 0.9825, 0.4435, 0.9519, 0.4604, 0.9443, 0.3996, 0.8443, 0.7465, 0.827, 0.7514, 0.8097, 0.7477, 0.7931, 0.7356, 0.7778, 0.7156, 0.7644, 0.6883, 0.7533, 0.6549, 0.7451, 0.6166, 0.74, 0.5749, 0.7383, 0.5315, 0.7399, 0.4879, 0.7449, 0.4458, 0.753, 0.407, 0.764, 0.3727, 0.7773, 0.3445, 0.7926, 0.3233, 0.8092, 0.31, 0.8264, 0.3051, 0.8437, 0.3088, 0.8603, 0.3209, 0.8756, 0.3409, 0.8891, 0.3682, 0.9001, 0.4016, 0.9083, 0.4399, 0.9134, 0.4816, 0.9152, 0.525, 0.9135, 0.5686, 0.9085, 0.6107, 0.9004, 0.6496, 0.8895, 0.6838, 0.8761, 0.712, 0.8608, 0.7332, 0.7194, 0.3514, 0.7351, 0.3016, 0.764, 0.3727, 0.753, 0.407, 0.9443, 0.3996, 0.9519, 0.4604, 0.9134, 0.4816, 0.9083, 0.4399, 0.7793, 0.8302, 0.757, 0.801, 0.7778, 0.7156, 0.7931, 0.7356, 0.7543, 0.2605, 0.7762, 0.2297, 0.7926, 0.3233, 0.7773, 0.3445, 0.9547, 0.5237, 0.9526, 0.5872, 0.9135, 0.5686, 0.9152, 0.525, 0.7374, 0.7613, 0.7212, 0.7126, 0.7533, 0.6549, 0.7644, 0.6883, 0.8001, 0.2104, 0.8251, 0.2033, 0.8264, 0.3051, 0.8092, 0.31, 0.9456, 0.6485, 0.934, 0.7051, 0.9004, 0.6496, 0.9085, 0.6107, 0.7091, 0.6569, 0.7015, 0.5961, 0.74, 0.5749, 0.7451, 0.6166, 0.9184, 0.7549, 0.8992, 0.796, 0.8761, 0.712, 0.8895, 0.6838, 0.8501, 0.2087, 0.8741, 0.2263, 0.8603, 0.3209, 0.8437, 0.3088, 0.6987, 0.5328, 0.7009, 0.4693, 0.7399, 0.4879, 0.7383, 0.5315, 0.8772, 0.8268, 0.8533, 0.8461, 0.8443, 0.7465, 0.8608, 0.7332, 0.8964, 0.2555, 0.916, 0.2952, 0.8891, 0.3682, 0.8756, 0.3409, 0.7078, 0.408, 0.7194, 0.3514, 0.753, 0.407, 0.7449, 0.4458, 0.9322, 0.3439, 0.9443, 0.3996, 0.9083, 0.4399, 0.9001, 0.4016, 0.8034, 0.8478, 0.7793, 0.8302, 0.7931, 0.7356, 0.8097, 0.7477, 0.7351, 0.3016, 0.7543, 0.2605, 0.7773, 0.3445, 0.764, 0.3727, 0.9519, 0.4604, 0.9547, 0.5237, 0.9152, 0.525, 0.9134, 0.4816, 0.757, 0.801, 0.7374, 0.7613, 0.7644, 0.6883, 0.7778, 0.7156, 0.7762, 0.2297, 0.8001, 0.2104, 0.8092, 0.31, 0.7926, 0.3233, 0.9526, 0.5872, 0.9456, 0.6485, 0.9085, 0.6107, 0.9135, 0.5686, 0.7212, 0.7126, 0.7091, 0.6569, 0.7451, 0.6166, 0.7533, 0.6549, 0.934, 0.7051, 0.9184, 0.7549, 0.8895, 0.6838, 0.9004, 0.6496, 0.8251, 0.2033, 0.8501, 0.2087, 0.8437, 0.3088, 0.8264, 0.3051, 0.7015, 0.5961, 0.6987, 0.5328, 0.7383, 0.5315, 0.74, 0.5749, 0.8992, 0.796, 0.8772, 0.8268, 0.8608, 0.7332, 0.8761, 0.712, 0.8741, 0.2263, 0.8964, 0.2555, 0.8756, 0.3409, 0.8603, 0.3209, 0.7009, 0.4693, 0.7078, 0.408, 0.7449, 0.4458, 0.7399, 0.4879, 0.8533, 0.8461, 0.8284, 0.8532, 0.827, 0.7514, 0.8443, 0.7465, 0.916, 0.2952, 0.9322, 0.3439, 0.9001, 0.4016, 0.8891, 0.3682, 0.9825, 0.4435, 0.9861, 0.5225, 0.9547, 0.5237, 0.9519, 0.4604, 0.5184, 0.1747, 0.4793, 0.1747, 0.4793, 0.01251, 0.5184, 0.01251, 0.3228, 0.1747, 0.2836, 0.1747, 0.2836, 0.01251, 0.3228, 0.01251, 0.401, 0.1747, 0.3619, 0.1747, 0.3619, 0.01251, 0.401, 0.01251, 0.2053, 0.1747, 0.1662, 0.1747, 0.1662, 0.01251, 0.2053, 0.01251, 0.2836, 0.1747, 0.2445, 0.1747, 0.2445, 0.01251, 0.2836, 0.01251, 0.5184, 0.1747, 0.4793, 0.1747, 0.4793, 0.01251, 0.5184, 0.01251, 0.08793, 0.1747, 0.04879, 0.1747, 0.04879, 0.01251, 0.08793, 0.01251, 0.1662, 0.1747, 0.1271, 0.1747, 0.1271, 0.01251, 0.1662, 0.01251, 0.5967, 0.1747, 0.5576, 0.1747, 0.5576, 0.01251, 0.5967, 0.01251, 0.401, 0.1747, 0.3619, 0.1747, 0.3619, 0.01251, 0.401, 0.01251, 0.04879, 0.1747, 0.00965, 0.1747, 0.00965, 0.01251, 0.04879, 0.01251, 0.4793, 0.1747, 0.4402, 0.1747, 0.4402, 0.01251, 0.4793, 0.01251, 0.2836, 0.1747, 0.2445, 0.1747, 0.2445, 0.01251, 0.2836, 0.01251, 0.3619, 0.1747, 0.3228, 0.1747, 0.3228, 0.01251, 0.3619, 0.01251, 0.5967, 0.1747, 0.5576, 0.1747, 0.5576, 0.01251, 0.5967, 0.01251, 0.1662, 0.1747, 0.1271, 0.1747, 0.1271, 0.01251, 0.1662, 0.01251, 0.2445, 0.1747, 0.2053, 0.1747, 0.2053, 0.01251, 0.2445, 0.01251, 0.4793, 0.1747, 0.4402, 0.1747, 0.4402, 0.01251, 0.4793, 0.01251, 0.04879, 0.1747, 0.00965, 0.1747, 0.00965, 0.01251, 0.04879, 0.01251, 0.1271, 0.1747, 0.08793, 0.1747, 0.08793, 0.01251, 0.1271, 0.01251, 0.5576, 0.1747, 0.5184, 0.1747, 0.5184, 0.01251, 0.5576, 0.01251, 0.6359, 0.1747, 0.5967, 0.1747, 0.5967, 0.01251, 0.6359, 0.01251, 0.3619, 0.1747, 0.3228, 0.1747, 0.3228, 0.01251, 0.3619, 0.01251, 0.4402, 0.1747, 0.401, 0.1747, 0.401, 0.01251, 0.4402, 0.01251, 0.2445, 0.1747, 0.2053, 0.1747, 0.2053, 0.01251, 0.2445, 0.01251, 0.3228, 0.1747, 0.2836, 0.1747, 0.2836, 0.01251, 0.3228, 0.01251, 0.5576, 0.1747, 0.5184, 0.1747, 0.5184, 0.01251, 0.5576, 0.01251, 0.1271, 0.1747, 0.08793, 0.1747, 0.08793, 0.01251, 0.1271, 0.01251, 0.2053, 0.1747, 0.1662, 0.1747, 0.1662, 0.01251, 0.2053, 0.01251, 0.6359, 0.1747, 0.5967, 0.1747, 0.5967, 0.01251, 0.6359, 0.01251, 0.4402, 0.1747, 0.401, 0.1747, 0.401, 0.01251, 0.4402, 0.01251, 0.9526, 0.5872, 0.9456, 0.6485, 0.9085, 0.6107, 0.9135, 0.5686, 0.7985, 0.9268, 0.7684, 0.9048, 0.7793, 0.8302, 0.8034, 0.8478, 0.712, 0.2458, 0.7358, 0.1946, 0.7543, 0.2605, 0.7351, 0.3016, 0.9577, 0.2983, 0.9729, 0.3678, 0.9443, 0.3996, 0.9322, 0.3439, 0.6783, 0.3785, 0.6926, 0.308, 0.7194, 0.3514, 0.7078, 0.408, 0.8904, 0.9004, 0.8607, 0.9245, 0.8533, 0.8461, 0.8772, 0.8268, 0.9129, 0.1881, 0.9374, 0.2377, 0.916, 0.2952, 0.8964, 0.2555, 0.6673, 0.534, 0.6698, 0.4549, 0.7009, 0.4693, 0.6987, 0.5328, 0.9415, 0.8107, 0.9177, 0.8619, 0.8992, 0.796, 0.9184, 0.7549, 0.855, 0.1297, 0.8851, 0.1517, 0.8741, 0.2263, 0.8501, 0.2087, 0.6806, 0.6887, 0.6709, 0.613, 0.7015, 0.5961, 0.7091, 0.6569, 0.9751, 0.678, 0.9609, 0.7486, 0.934, 0.7051, 0.9456, 0.6485, 0.716, 0.8189, 0.6958, 0.7582, 0.7212, 0.7126, 0.7374, 0.7613, 0.7928, 0.132, 0.8238, 0.1231, 0.8251, 0.2033, 0.8001, 0.2104, 0.9861, 0.5225, 0.9836, 0.6016, 0.9526, 0.5872, 0.9547, 0.5237, 0.7684, 0.9048, 0.7406, 0.8684, 0.757, 0.801, 0.7793, 0.8302, 0.7358, 0.1946, 0.763, 0.1561, 0.7762, 0.2297, 0.7543, 0.2605, 0.9729, 0.3678, 0.9825, 0.4435, 0.9519, 0.4604, 0.9443, 0.3996, 0.8296, 0.9334, 0.7985, 0.9268, 0.8034, 0.8478, 0.8284, 0.8532, 0.6926, 0.308, 0.712, 0.2458, 0.7351, 0.3016, 0.7194, 0.3514, 0.8607, 0.9245, 0.8296, 0.9334, 0.8284, 0.8532, 0.8533, 0.8461, 0.9374, 0.2377, 0.9577, 0.2983, 0.9322, 0.3439, 0.916, 0.2952, 0.6698, 0.4549, 0.6783, 0.3785, 0.7078, 0.408, 0.7009, 0.4693, 0.9177, 0.8619, 0.8904, 0.9004, 0.8772, 0.8268, 0.8992, 0.796, 0.8851, 0.1517, 0.9129, 0.1881, 0.8964, 0.2555, 0.8741, 0.2263, 0.6709, 0.613, 0.6673, 0.534, 0.6987, 0.5328, 0.7015, 0.5961, 0.9609, 0.7486, 0.9415, 0.8107, 0.9184, 0.7549, 0.934, 0.7051, 0.8238, 0.1231, 0.855, 0.1297, 0.8501, 0.2087, 0.8251, 0.2033, 0.6958, 0.7582, 0.6806, 0.6887, 0.7091, 0.6569, 0.7212, 0.7126, 0.9836, 0.6016, 0.9751, 0.678, 0.9456, 0.6485, 0.9526, 0.5872, 0.7406, 0.8684, 0.716, 0.8189, 0.7374, 0.7613, 0.757, 0.801, 0.763, 0.1561, 0.7928, 0.132, 0.8001, 0.2104, 0.7762, 0.2297, 0.827, 0.7514, 0.8097, 0.7477, 0.7931, 0.7356, 0.7778, 0.7156, 0.7644, 0.6883, 0.7533, 0.6549, 0.7451, 0.6166, 0.74, 0.5749, 0.7383, 0.5315, 0.7399, 0.4879, 0.7449, 0.4458, 0.753, 0.407, 0.764, 0.3727, 0.7773, 0.3445, 0.7926, 0.3233, 0.8092, 0.31, 0.8264, 0.3051, 0.8437, 0.3088, 0.8603, 0.3209, 0.8756, 0.3409, 0.8891, 0.3682, 0.9001, 0.4016, 0.9083, 0.4399, 0.9134, 0.4816, 0.9152, 0.525, 0.9135, 0.5686, 0.9085, 0.6107, 0.9004, 0.6496, 0.8895, 0.6838, 0.8761, 0.712, 0.8608, 0.7332, 0.8443, 0.7465, 0.757, 0.801, 0.7374, 0.7613, 0.7644, 0.6883, 0.7778, 0.7156, 0.7762, 0.2297, 0.8001, 0.2104, 0.8092, 0.31, 0.7926, 0.3233, 0.9519, 0.4604, 0.9547, 0.5237, 0.9152, 0.525, 0.9134, 0.4816, 0.8034, 0.8478, 0.7793, 0.8302, 0.7931, 0.7356, 0.8097, 0.7477, 0.7351, 0.3016, 0.7543, 0.2605, 0.7773, 0.3445, 0.764, 0.3727, 0.9322, 0.3439, 0.9443, 0.3996, 0.9083, 0.4399, 0.9001, 0.4016, 0.7078, 0.408, 0.7194, 0.3514, 0.753, 0.407, 0.7449, 0.4458, 0.8772, 0.8268, 0.8533, 0.8461, 0.8443, 0.7465, 0.8608, 0.7332, 0.8964, 0.2555, 0.916, 0.2952, 0.8891, 0.3682, 0.8756, 0.3409, 0.6987, 0.5328, 0.7009, 0.4693, 0.7399, 0.4879, 0.7383, 0.5315, 0.9184, 0.7549, 0.8992, 0.796, 0.8761, 0.712, 0.8895, 0.6838, 0.8501, 0.2087, 0.8741, 0.2263, 0.8603, 0.3209, 0.8437, 0.3088, 0.7091, 0.6569, 0.7015, 0.5961, 0.74, 0.5749, 0.7451, 0.6166, 0.9456, 0.6485, 0.934, 0.7051, 0.9004, 0.6496, 0.9085, 0.6107, 0.7374, 0.7613, 0.7212, 0.7126, 0.7533, 0.6549, 0.7644, 0.6883, 0.8001, 0.2104, 0.8251, 0.2033, 0.8264, 0.3051, 0.8092, 0.31, 0.9547, 0.5237, 0.9526, 0.5872, 0.9135, 0.5686, 0.9152, 0.525, 0.7793, 0.8302, 0.757, 0.801, 0.7778, 0.7156, 0.7931, 0.7356, 0.7543, 0.2605, 0.7762, 0.2297, 0.7926, 0.3233, 0.7773, 0.3445, 0.9443, 0.3996, 0.9519, 0.4604, 0.9134, 0.4816, 0.9083, 0.4399, 0.8284, 0.8532, 0.8034, 0.8478, 0.8097, 0.7477, 0.827, 0.7514, 0.7194, 0.3514, 0.7351, 0.3016, 0.764, 0.3727, 0.753, 0.407, 0.8533, 0.8461, 0.8284, 0.8532, 0.827, 0.7514, 0.8443, 0.7465, 0.916, 0.2952, 0.9322, 0.3439, 0.9001, 0.4016, 0.8891, 0.3682, 0.7009, 0.4693, 0.7078, 0.408, 0.7449, 0.4458, 0.7399, 0.4879, 0.8992, 0.796, 0.8772, 0.8268, 0.8608, 0.7332, 0.8761, 0.712, 0.8741, 0.2263, 0.8964, 0.2555, 0.8756, 0.3409, 0.8603, 0.3209, 0.7015, 0.5961, 0.6987, 0.5328, 0.7383, 0.5315, 0.74, 0.5749, 0.934, 0.7051, 0.9184, 0.7549, 0.8895, 0.6838, 0.9004, 0.6496, 0.8251, 0.2033, 0.8501, 0.2087, 0.8437, 0.3088, 0.8264, 0.3051, 0.7212, 0.7126, 0.7091, 0.6569, 0.7451, 0.6166, 0.7533, 0.6549])
me_experiment_cylinder.materials.append(mat_mat_experiment)
me_experiment_cylinder.use_remesh_preserve_volume = False
me_experiment_cylinder.use_remesh_preserve_attributes = False
me_experiment_cylinder.use_mirror_vertex_groups = False
me_experiment_cylinder.update()
me_experiment_cylinder.normals_split_custom_set([tuple(v) for v in zip(*[iter([2.211e-06, 0.0, -1.0, 2.211e-06, 0.0, -1.0, 0.1951, 0.0, -0.9808, 0.1951, 0.0, -0.9808, 0.1951, 0.0, -0.9808, 0.1951, 0.0, -0.9808, 0.3827, 0.0, -0.9239, 0.3827, 0.0, -0.9239, 0.3827, 0.0, -0.9239, 0.3827, 0.0, -0.9239, 0.5556, 0.0, -0.8315, 0.5556, 0.0, -0.8315, 0.5556, 0.0, -0.8315, 0.5556, 0.0, -0.8315, 0.7071, 0.0, -0.7071, 0.7071, 0.0, -0.7071, 0.7071, 0.0, -0.7071, 0.7071, 0.0, -0.7071, 0.8315, 0.0, -0.5556, 0.8315, 0.0, -0.5556, 0.8315, 0.0, -0.5556, 0.8315, 0.0, -0.5556, 0.9239, 0.0, -0.3827, 0.9239, 0.0, -0.3827, 0.9239, 0.0, -0.3827, 0.9239, 0.0, -0.3827, 0.9808, 0.0, -0.1951, 0.9808, 0.0, -0.1951, 0.9808, 0.0, -0.1951, 0.9808, 0.0, -0.1951, 1.0, 0.0, -2.383e-09, 1.0, 0.0, 0.0, 1.0, 0.0, 0.0, 1.0, 0.0, -2.383e-09, 0.9808, 0.0, 0.1951, 0.9808, 0.0, 0.1951, 0.9808, 0.0, 0.1951, 0.9808, 0.0, 0.1951, 0.9239, 0.0, 0.3827, 0.9239, 0.0, 0.3827, 0.9239, 0.0, 0.3827, 0.9239, 0.0, 0.3827, 0.8315, 0.0, 0.5556, 0.8315, 0.0, 0.5556, 0.8315, 0.0, 0.5556, 0.8315, 0.0, 0.5556, 0.7071, 0.0, 0.7071, 0.7071, 0.0, 0.7071, 0.7071, 0.0, 0.7071, 0.7071, 0.0, 0.7071, 0.5556, 0.0, 0.8315, 0.5556, 0.0, 0.8315, 0.5556, 0.0, 0.8315, 0.5556, 0.0, 0.8315, 0.3827, 0.0, 0.9239, 0.3827, 0.0, 0.9239, 0.3827, 0.0, 0.9239, 0.3827, 0.0, 0.9239, 0.1951, 0.0, 0.9808, 0.1951, 0.0, 0.9808, 0.1951, 0.0, 0.9808, 0.1951, 0.0, 0.9808, 2.526e-07, 0.0, 1.0, 2.526e-07, 0.0, 1.0, 2.526e-07, 0.0, 1.0, 2.526e-07, 0.0, 1.0, -0.1951, 0.0, 0.9808, -0.1951, 0.0, 0.9808, -0.1951, 0.0, 0.9808, -0.1951, 0.0, 0.9808, -0.3827, 0.0, 0.9239, -0.3827, 0.0, 0.9239, -0.3827, 0.0, 0.9239, -0.3827, 0.0, 0.9239, -0.5556, 0.0, 0.8315, -0.5556, 0.0, 0.8315, -0.5556, 0.0, 0.8315, -0.5556, 0.0, 0.8315, -0.7071, 0.0, 0.7071, -0.7071, 0.0, 0.7071, -0.7071, 0.0, 0.7071, -0.7071, 0.0, 0.7071, -0.8315, 0.0, 0.5556, -0.8315, 0.0, 0.5556, -0.8315, 0.0, 0.5556, -0.8315, 0.0, 0.5556, -0.9239, 0.0, 0.3827, -0.9239, 0.0, 0.3827, -0.9239, 0.0, 0.3827, -0.9239, 0.0, 0.3827, -0.9808, 0.0, 0.1951, -0.9808, 0.0, 0.1951, -0.9808, 0.0, 0.1951, -0.9808, 0.0, 0.1951, -1.0, 0.0, -4.766e-09, -1.0, 0.0, -4.766e-09, -1.0, 0.0, -4.766e-09, -1.0, 0.0, -4.766e-09, -0.9808, 0.0, -0.1951, -0.9808, 0.0, -0.1951, -0.9808, 0.0, -0.1951, -0.9808, 0.0, -0.1951, -0.9239, 0.0, -0.3827, -0.9239, 0.0, -0.3827, -0.9239, 0.0, -0.3827, -0.9239, 0.0, -0.3827, -0.8315, 0.0, -0.5556, -0.8315, 0.0, -0.5556, -0.8315, 0.0, -0.5556, -0.8315, 0.0, -0.5556, -0.7071, 0.0, -0.7071, -0.7071, 0.0, -0.7071, -0.7071, 0.0, -0.7071, -0.7071, 0.0, -0.7071, -0.5556, 0.0, -0.8315, -0.5556, 0.0, -0.8315, -0.5556, 0.0, -0.8315, -0.5556, 0.0, -0.8315, -0.3827, 0.0, -0.9239, -0.3827, 0.0, -0.9239, -0.1951, 0.0, -0.9808, -0.3827, 0.0, -0.9239, -0.3827, 0.0, -0.9239, -0.1951, 0.0, -0.9808, -0.1951, 0.0, -0.9808, -0.1951, 0.0, -0.9808, 2.211e-06, 0.0, -1.0, 2.211e-06, 0.0, -1.0, -0.3827, 0.0, -0.9239, -0.3827, 0.0, -0.9239, -0.1951, 0.0, -0.9808, -0.1951, 0.0, -0.9808, -0.3827, 0.0, -0.9239, -0.1951, 0.0, -0.9808, -0.1951, 0.0, -0.9808, -0.3827, 0.0, -0.9239, 0.0, 1.0, 1.061e-07, 0.0, 1.0, -9.65e-15, 0.0, 1.0, 3.832e-13, 0.0, 1.0, 1.061e-07, -0.7071, 0.0, 0.7071, -0.5556, 0.0, 0.8315, -0.5556, 0.0, 0.8315, -0.7071, 0.0, 0.7071, 0.9808, 0.0, 0.1951, 1.0, 0.0, -2.383e-09, 1.0, 0.0, 0.0, 0.9808, 0.0, 0.1951, -0.9808, 0.0, 0.1951, -0.9239, 0.0, 0.3827, -0.9239, 0.0, 0.3827, -0.9808, 0.0, 0.1951, 0.7071, 0.0, 0.7071, 0.8315, 0.0, 0.5556, 0.8315, 0.0, 0.5556, 0.7071, 0.0, 0.7071, -0.9239, 0.0, -0.3827, -0.9808, 0.0, -0.1951, -0.9808, 0.0, -0.1951, -0.9239, 0.0, -0.3827, 0.7071, 0.0, -0.7071, 0.5556, 0.0, -0.8315, 0.5556, 0.0, -0.8315, 0.7071, 0.0, -0.7071, 0.1951, 0.0, 0.9808, 0.3827, 0.0, 0.9239, 0.3827, 0.0, 0.9239, 0.1951, 0.0, 0.9808, -0.5556, 0.0, -0.8315, -0.7071, 0.0, -0.7071, -0.7071, 0.0, -0.7071, -0.5556, 0.0, -0.8315, -0.3827, 0.0, 0.9239, -0.1951, 0.0, 0.9808, -0.1951, 0.0, 0.9808, -0.3827, 0.0, 0.9239, 0.9808, 0.0, -0.1951, 0.9239, 0.0, -0.3827, 0.9239, 0.0, -0.3827, 0.9808, 0.0, -0.1951, 2.211e-06, 0.0, -1.0, -0.1951, 0.0, -0.9808, -0.1951, 0.0, -0.9808, 2.216e-06, 0.0, -1.0, -0.8315, 0.0, 0.5556, -0.7071, 0.0, 0.7071, -0.7071, 0.0, 0.7071, -0.8315, 0.0, 0.5556, 0.9239, 0.0, 0.3827, 0.9808, 0.0, 0.1951, 0.9808, 0.0, 0.1951, 0.9239, 0.0, 0.3827, -1.0, 0.0, -4.766e-09, -0.9808, 0.0, 0.1951, -0.9808, 0.0, 0.1951, -1.0, 0.0, -4.766e-09, 0.3827, 0.0, -0.9239, 0.1951, 0.0, -0.9808, 0.1951, 0.0, -0.9808, 0.3827, 0.0, -0.9239, 0.5556, 0.0, 0.8315, 0.7071, 0.0, 0.7071, 0.7071, 0.0, 0.7071, 0.5556, 0.0, 0.8315, -0.8315, 0.0, -0.5556, -0.9239, 0.0, -0.3827, -0.9239, 0.0, -0.3827, -0.8315, 0.0, -0.5556, 0.8315, 0.0, -0.5556, 0.7071, 0.0, -0.7071, 0.7071, 0.0, -0.7071, 0.8315, 0.0, -0.5556, 2.526e-07, 0.0, 1.0, 0.1951, 0.0, 0.9808, 0.1951, 0.0, 0.9808, 2.621e-07, 0.0, 1.0, -0.3827, 0.0, -0.9239, -0.5556, 0.0, -0.8315, -0.5556, 0.0, -0.8315, -0.3827, 0.0, -0.9239, -0.5556, 0.0, 0.8315, -0.3827, 0.0, 0.9239, -0.3827, 0.0, 0.9239, -0.5556, 0.0, 0.8315, 0.1951, 0.0, -0.9808, 2.211e-06, 0.0, -1.0, 2.216e-06, 0.0, -1.0, 0.1951, 0.0, -0.9808, 1.0, 0.0, -2.383e-09, 0.9808, 0.0, -0.1951, 0.9808, 0.0, -0.1951, 1.0, 0.0, 0.0, -0.9239, 0.0, 0.3827, -0.8315, 0.0, 0.5556, -0.8315, 0.0, 0.5556, -0.9239, 0.0, 0.3827, 0.8315, 0.0, 0.5556, 0.9239, 0.0, 0.3827, 0.9239, 0.0, 0.3827, 0.8315, 0.0, 0.5556, -0.9808, 0.0, -0.1951, -1.0, 0.0, -4.766e-09, -1.0, 0.0, -4.766e-09, -0.9808, 0.0, -0.1951, 0.5556, 0.0, -0.8315, 0.3827, 0.0, -0.9239, 0.3827, 0.0, -0.9239, 0.5556, 0.0, -0.8315, 0.3827, 0.0, 0.9239, 0.5556, 0.0, 0.8315, 0.5556, 0.0, 0.8315, 0.3827, 0.0, 0.9239, -0.7071, 0.0, -0.7071, -0.8315, 0.0, -0.5556, -0.8315, 0.0, -0.5556, -0.7071, 0.0, -0.7071, -0.1951, 0.0, 0.9808, 2.526e-07, 0.0, 1.0, 2.621e-07, 0.0, 1.0, -0.1951, 0.0, 0.9808, 0.9239, 0.0, -0.3827, 0.8315, 0.0, -0.5556, 0.8315, 0.0, -0.5556, 0.9239, 0.0, -0.3827, -4.8e-07, 0.9315, 0.3639, 0.07098, 0.9315, 0.3569, 0.07098, 0.9315, 0.3569, -5.36e-07, 0.9315, 0.3639, 0.0, 1.0, -4.535e-13, 0.0, 1.0, 1.061e-07, 0.0, 1.0, 1.061e-07, 0.0, 1.0, -6.046e-13, 0.0, 1.0, -1.061e-07, 0.0, 1.0, -1.061e-07, 0.0, 1.0, -1.061e-07, 0.0, 1.0, -1.061e-07, 0.0, 1.0, -3.183e-07, 0.0, 1.0, -1.061e-07, 0.0, 1.0, -1.061e-07, 0.0, 1.0, -3.183e-07, 0.0, 1.0, 0.0, 0.0, 1.0, 0.0, 0.0, 1.0, 0.0, 0.0, 1.0, 0.0, 0.0, 1.0, -1.061e-07, 0.0, 1.0, 0.0, 0.0, 1.0, 0.0, 0.0, 1.0, -1.061e-07, 0.0, 1.0, 1.326e-07, 0.0, 1.0, 1.326e-07, 0.0, 1.0, 1.326e-07, 0.0, 1.0, 1.326e-07, 0.0, 1.0, 0.0, 0.0, 1.0, 1.061e-07, 0.0, 1.0, 1.061e-07, 0.0, 1.0, 0.0, 0.0, 1.0, 1.061e-07, 0.0, 1.0, 1.447e-13, 0.0, 1.0, -3.236e-13, 0.0, 1.0, 1.061e-07, 0.0, 1.0, 1.061e-07, 0.0, 1.0, 1.061e-07, 0.0, 1.0, 1.061e-07, 0.0, 1.0, 1.061e-07, 0.0, 1.0, 1.061e-07, 0.0, 1.0, 0.0, 0.0, 1.0, 0.0, 0.0, 1.0, 1.061e-07, 0.0, 1.0, -5.693e-13, 0.0, 1.0, 4.825e-14, 0.0, 1.0, 4.257e-14, 0.0, 1.0, -9.366e-14, 0.0, 1.0, 1.061e-07, 0.0, 1.0, 5.304e-08, 0.0, 1.0, 5.304e-08, 0.0, 1.0, 1.061e-07, 0.0, 1.0, -2.122e-07, 0.0, 1.0, 2.026e-13, 0.0, 1.0, -2.725e-13, 0.0, 1.0, -2.122e-07, 0.0, 1.0, 0.0, 0.0, 1.0, 1.061e-07, 0.0, 1.0, 1.061e-07, 0.0, 1.0, 0.0, 0.0, 1.0, -5.304e-08, 0.0, 1.0, -4.535e-13, 0.0, 1.0, -6.046e-13, 0.0, 1.0, -5.304e-08, 0.0, 1.0, -4.825e-14, 0.0, 1.0, -1.061e-07, 0.0, 1.0, -1.061e-07, 0.0, 1.0, -2.725e-13, 0.0, 1.0, -9.65e-15, 0.0, 1.0, -3.183e-07, 0.0, 1.0, -3.183e-07, 0.0, 1.0, 3.832e-13, 0.0, 1.0, 1.061e-07, 0.0, 1.0, 0.0, 0.0, 1.0, 0.0, 0.0, 1.0, 1.061e-07, 0.0, 1.0, -1.061e-07, 0.0, 1.0, -1.061e-07, 0.0, 1.0, -1.061e-07, 0.0, 1.0, -1.061e-07, 0.0, 1.0, -1.061e-07, 0.0, 1.0, 1.326e-07, 0.0, 1.0, 1.326e-07, 0.0, 1.0, -1.061e-07, 0.0, 1.0, 0.0, 0.0, 1.0, 0.0, 0.0, 1.0, 0.0, 0.0, 1.0, 0.0, 0.0, 1.0, 0.0, 0.0, 1.0, 1.061e-07, 0.0, 1.0, 1.061e-07, 0.0, 1.0, 0.0, 0.0, 1.0, 1.326e-07, 0.0, 1.0, 1.061e-07, 0.0, 1.0, 1.061e-07, 0.0, 1.0, 1.326e-07, 0.0, 1.0, 1.061e-07, 0.0, 1.0, 1.061e-07, 0.0, 1.0, 1.061e-07, 0.0, 1.0, 1.061e-07, 0.0, 1.0, 1.447e-13, 0.0, 1.0, -5.693e-13, 0.0, 1.0, -9.366e-14, 0.0, 1.0, -3.236e-13, 0.0, 1.0, 1.061e-07, 0.0, 1.0, 1.061e-07, 0.0, 1.0, 1.061e-07, 0.0, 1.0, 1.061e-07, 0.0, 1.0, 0.0, 0.0, 1.0, 0.0, 0.0, 1.0, 0.0, 0.0, 1.0, 0.0, 0.0, 1.0, 4.825e-14, 0.0, 1.0, -2.122e-07, 0.0, 1.0, -2.122e-07, 0.0, 1.0, 4.257e-14, 0.0, 1.0, 0.0, 0.0, 1.0, 0.0, 0.0, 1.0, 0.0, 0.0, 1.0, 0.0, 0.0, 1.0, 5.304e-08, 0.0, 1.0, -5.304e-08, 0.0, 1.0, -5.304e-08, 0.0, 1.0, 5.304e-08, 0.0, 1.0, 2.026e-13, 0.0, 1.0, -4.825e-14, 0.0, 1.0, -2.725e-13, 0.0, 1.0, -2.725e-13, 0.0, 1.0, 1.903e-08, 0.0, 1.0, 1.903e-08, 0.0, 1.0, 1.903e-08, 0.0, 1.0, 1.903e-08, 0.0, 1.0, 1.903e-08, 0.0, 1.0, 1.903e-08, 0.0, 1.0, 1.903e-08, 0.0, 1.0, 1.903e-08, 0.0, 1.0, 1.903e-08, 0.0, 1.0, 1.903e-08, 0.0, 1.0, 1.903e-08, 0.0, 1.0, 1.903e-08, 0.0, 1.0, 1.903e-08, 0.0, 1.0, 1.903e-08, 0.0, 1.0, 1.903e-08, 0.0, 1.0, 1.903e-08, 0.0, 1.0, 1.903e-08, 0.0, 1.0, 1.903e-08, 0.0, 1.0, 1.903e-08, 0.0, 1.0, 1.903e-08, 0.0, 1.0, 1.903e-08, 0.0, 1.0, 1.903e-08, 0.0, 1.0, 1.903e-08, 0.0, 1.0, 1.903e-08, 0.0, 1.0, 1.903e-08, 0.0, 1.0, 1.903e-08, 0.0, 1.0, 1.903e-08, 0.0, 1.0, 1.903e-08, 0.0, 1.0, 1.903e-08, 0.0, 1.0, 1.903e-08, 0.0, 1.0, 1.903e-08, 0.0, 1.0, 1.903e-08, 0.3025, 0.9315, -0.2021, 0.2573, 0.9315, -0.2573, 0.2573, 0.9315, -0.2573, 0.3025, 0.9315, -0.2021, -0.3362, 0.9315, -0.1392, -0.3569, 0.9315, -0.07098, -0.3569, 0.9315, -0.07098, -0.3362, 0.9315, -0.1392, 0.1392, 0.9315, 0.3362, 0.2021, 0.9315, 0.3025, 0.2021, 0.9315, 0.3025, 0.1392, 0.9315, 0.3362, 0.2021, 0.9315, -0.3025, 0.1392, 0.9315, -0.3362, 0.1392, 0.9315, -0.3362, 0.2021, 0.9315, -0.3025, -0.3639, 0.9315, -6.173e-08, -0.3569, 0.9315, 0.07098, -0.3569, 0.9315, 0.07098, -0.3639, 0.9315, -7.176e-08, 0.2573, 0.9315, 0.2573, 0.3025, 0.9315, 0.2021, 0.3025, 0.9315, 0.2021, 0.2573, 0.9315, 0.2573, 0.07098, 0.9315, -0.3569, -1.247e-07, 0.9315, -0.3639, -1.424e-07, 0.9315, -0.3639, 0.07098, 0.9315, -0.3569, -0.3362, 0.9315, 0.1392, -0.3025, 0.9315, 0.2021, -0.3025, 0.9315, 0.2021, -0.3362, 0.9315, 0.1392, 0.3362, 0.9315, 0.1392, 0.3569, 0.9315, 0.07098, 0.3569, 0.9315, 0.07098, 0.3362, 0.9315, 0.1392, -0.2573, 0.9315, 0.2573, -0.2021, 0.9315, 0.3025, -0.2021, 0.9315, 0.3025, -0.2573, 0.9315, 0.2573, -0.07098, 0.9315, -0.3569, -0.1392, 0.9315, -0.3362, -0.1392, 0.9315, -0.3362, -0.07098, 0.9315, -0.3569, 0.3639, 0.9315, 1.298e-07, 0.3569, 0.9315, -0.07098, 0.3569, 0.9315, -0.07098, 0.3639, 0.9315, 1.458e-07, -0.1392, 0.9315, 0.3362, -0.07098, 0.9315, 0.3569, -0.07098, 0.9315, 0.3569, -0.1392, 0.9315, 0.3362, -0.2021, 0.9315, -0.3025, -0.2573, 0.9315, -0.2573, -0.2573, 0.9315, -0.2573, -0.2021, 0.9315, -0.3025, 0.3362, 0.9315, -0.1392, 0.3025, 0.9315, -0.2021, 0.3025, 0.9315, -0.2021, 0.3362, 0.9315, -0.1392, -0.3025, 0.9315, -0.2021, -0.3362, 0.9315, -0.1392, -0.3362, 0.9315, -0.1392, -0.3025, 0.9315, -0.2021, 0.07098, 0.9315, 0.3569, 0.1392, 0.9315, 0.3362, 0.1392, 0.9315, 0.3362, 0.07098, 0.9315, 0.3569, 0.2573, 0.9315, -0.2573, 0.2021, 0.9315, -0.3025, 0.2021, 0.9315, -0.3025, 0.2573, 0.9315, -0.2573, -0.3569, 0.9315, -0.07098, -0.3639, 0.9315, -6.173e-08, -0.3639, 0.9315, -7.176e-08, -0.3569, 0.9315, -0.07098, 0.2021, 0.9315, 0.3025, 0.2573, 0.9315, 0.2573, 0.2573, 0.9315, 0.2573, 0.2021, 0.9315, 0.3025, 0.1392, 0.9315, -0.3362, 0.07098, 0.9315, -0.3569, 0.07098, 0.9315, -0.3569, 0.1392, 0.9315, -0.3362, -0.3569, 0.9315, 0.07098, -0.3362, 0.9315, 0.1392, -0.3362, 0.9315, 0.1392, -0.3569, 0.9315, 0.07098, 0.3025, 0.9315, 0.2021, 0.3362, 0.9315, 0.1392, 0.3362, 0.9315, 0.1392, 0.3025, 0.9315, 0.2021, -0.3025, 0.9315, 0.2021, -0.2573, 0.9315, 0.2573, -0.2573, 0.9315, 0.2573, -0.3025, 0.9315, 0.2021, -1.247e-07, 0.9315, -0.3639, -0.07098, 0.9315, -0.3569, -0.07098, 0.9315, -0.3569, -1.424e-07, 0.9315, -0.3639, 0.3569, 0.9315, 0.07098, 0.3639, 0.9315, 1.298e-07, 0.3639, 0.9315, 1.458e-07, 0.3569, 0.9315, 0.07098, -0.2021, 0.9315, 0.3025, -0.1392, 0.9315, 0.3362, -0.1392, 0.9315, 0.3362, -0.2021, 0.9315, 0.3025, -0.1392, 0.9315, -0.3362, -0.2021, 0.9315, -0.3025, -0.2021, 0.9315, -0.3025, -0.1392, 0.9315, -0.3362, 0.3569, 0.9315, -0.07098, 0.3362, 0.9315, -0.1392, 0.3362, 0.9315, -0.1392, 0.3569, 0.9315, -0.07098, -0.07098, 0.9315, 0.3569, -4.8e-07, 0.9315, 0.3639, -5.36e-07, 0.9315, 0.3639, -0.07098, 0.9315, 0.3569, -0.2573, 0.9315, -0.2573, -0.3025, 0.9315, -0.2021, -0.3025, 0.9315, -0.2021, -0.2573, 0.9315, -0.2573, 0.0, -1.0, -3.57e-13, 0.0, -1.0, -1.061e-07, 0.0, -1.0, -1.061e-07, 0.0, -1.0, 7.153e-13, -0.5556, 0.0, 0.8315, -0.7071, 0.0, 0.7071, -0.7071, 0.0, 0.7071, -0.5556, 0.0, 0.8315, 1.0, 0.0, 0.0, 0.9808, 0.0, 0.1951, 0.9808, 0.0, 0.1951, 1.0, 0.0, 0.0, -0.9239, 0.0, 0.3827, -0.9808, 0.0, 0.1951, -0.9808, 0.0, 0.1951, -0.9239, 0.0, 0.3827, 0.8315, 0.0, 0.5556, 0.7071, 0.0, 0.7071, 0.7071, 0.0, 0.7071, 0.8315, 0.0, 0.5556, -0.9808, 0.0, -0.1951, -0.9239, 0.0, -0.3827, -0.9239, 0.0, -0.3827, -0.9808, 0.0, -0.1951, 0.5556, 0.0, -0.8315, 0.7071, 0.0, -0.7071, 0.7071, 0.0, -0.7071, 0.5556, 0.0, -0.8315, 0.3827, 0.0, 0.9239, 0.1951, 0.0, 0.9808, 0.1951, 0.0, 0.9808, 0.3827, 0.0, 0.9239, -0.7071, 0.0, -0.7071, -0.5556, 0.0, -0.8315, -0.5556, 0.0, -0.8315, -0.7071, 0.0, -0.7071, -0.1951, 0.0, 0.9808, -0.3827, 0.0, 0.9239, -0.3827, 0.0, 0.9239, -0.1951, 0.0, 0.9808, 0.9239, 0.0, -0.3827, 0.9808, 0.0, -0.1951, 0.9808, 0.0, -0.1951, 0.9239, 0.0, -0.3827, -0.1951, 0.0, -0.9808, 2.211e-06, 0.0, -1.0, 2.216e-06, 0.0, -1.0, -0.1951, 0.0, -0.9808, -0.7071, 0.0, 0.7071, -0.8315, 0.0, 0.5556, -0.8315, 0.0, 0.5556, -0.7071, 0.0, 0.7071, 0.9808, 0.0, 0.1951, 0.9239, 0.0, 0.3827, 0.9239, 0.0, 0.3827, 0.9808, 0.0, 0.1951, -0.9808, 0.0, 0.1951, -1.0, 0.0, -4.766e-09, -1.0, 0.0, -4.766e-09, -0.9808, 0.0, 0.1951, 0.1951, 0.0, -0.9808, 0.3827, 0.0, -0.9239, 0.3827, 0.0, -0.9239, 0.1951, 0.0, -0.9808, 0.7071, 0.0, 0.7071, 0.5556, 0.0, 0.8315, 0.5556, 0.0, 0.8315, 0.7071, 0.0, 0.7071, -0.9239, 0.0, -0.3827, -0.8315, 0.0, -0.5556, -0.8315, 0.0, -0.5556, -0.9239, 0.0, -0.3827, 0.7071, 0.0, -0.7071, 0.8315, 0.0, -0.5556, 0.8315, 0.0, -0.5556, 0.7071, 0.0, -0.7071, 0.1951, 0.0, 0.9808, 2.526e-07, 0.0, 1.0, 2.621e-07, 0.0, 1.0, 0.1951, 0.0, 0.9808, -0.5556, 0.0, -0.8315, -0.3827, 0.0, -0.9239, -0.3827, 0.0, -0.9239, -0.5556, 0.0, -0.8315, -0.3827, 0.0, 0.9239, -0.5556, 0.0, 0.8315, -0.5556, 0.0, 0.8315, -0.3827, 0.0, 0.9239, 2.211e-06, 0.0, -1.0, 0.1951, 0.0, -0.9808, 0.1951, 0.0, -0.9808, 2.216e-06, 0.0, -1.0, 0.9808, 0.0, -0.1951, 1.0, 0.0, 0.0, 1.0, 0.0, 0.0, 0.9808, 0.0, -0.1951, -0.8315, 0.0, 0.5556, -0.9239, 0.0, 0.3827, -0.9239, 0.0, 0.3827, -0.8315, 0.0, 0.5556, 0.9239, 0.0, 0.3827, 0.8315, 0.0, 0.5556, 0.8315, 0.0, 0.5556, 0.9239, 0.0, 0.3827, -1.0, 0.0, -4.766e-09, -0.9808, 0.0, -0.1951, -0.9808, 0.0, -0.1951, -1.0, 0.0, -4.766e-09, 0.3827, 0.0, -0.9239, 0.5556, 0.0, -0.8315, 0.5556, 0.0, -0.8315, 0.3827, 0.0, -0.9239, 0.5556, 0.0, 0.8315, 0.3827, 0.0, 0.9239, 0.3827, 0.0, 0.9239, 0.5556, 0.0, 0.8315, -0.8315, 0.0, -0.5556, -0.7071, 0.0, -0.7071, -0.7071, 0.0, -0.7071, -0.8315, 0.0, -0.5556, 2.526e-07, 0.0, 1.0, -0.1951, 0.0, 0.9808, -0.1951, 0.0, 0.9808, 2.621e-07, 0.0, 1.0, 0.8315, 0.0, -0.5556, 0.9239, 0.0, -0.3827, 0.9239, 0.0, -0.3827, 0.8315, 0.0, -0.5556, 0.3139, -0.9474, 0.06245, 0.2957, -0.9474, 0.1225, 0.2957, -0.9474, 0.1225, 0.3139, -0.9474, 0.06245, 0.0, -1.0, -1.061e-07, 0.0, -1.0, -1.447e-13, 0.0, -1.0, 3.236e-13, 0.0, -1.0, -1.061e-07, 0.0, -1.0, 0.0, 0.0, -1.0, -1.061e-07, 0.0, -1.0, -1.061e-07, 0.0, -1.0, 0.0, 0.0, -1.0, 5.304e-08, 0.0, -1.0, -1.737e-13, 0.0, -1.0, 8.089e-13, 0.0, -1.0, 5.304e-08, 0.0, -1.0, 1.061e-07, 0.0, -1.0, 0.0, 0.0, -1.0, 0.0, 0.0, -1.0, 1.061e-07, 0.0, -1.0, 1.061e-07, 0.0, -1.0, 0.0, 0.0, -1.0, 0.0, 0.0, -1.0, 1.061e-07, 0.0, -1.0, -1.061e-07, 0.0, -1.0, 5.304e-08, 0.0, -1.0, 5.304e-08, 0.0, -1.0, -1.061e-07, 0.0, -1.0, 1.061e-07, 0.0, -1.0, 1.061e-07, 0.0, -1.0, 1.061e-07, 0.0, -1.0, 1.061e-07, 0.0, -1.0, -1.061e-07, 0.0, -1.0, 1.061e-07, 0.0, -1.0, 1.061e-07, 0.0, -1.0, -1.061e-07, 0.0, -1.0, 0.0, 0.0, -1.0, 0.0, 0.0, -1.0, 0.0, 0.0, -1.0, 0.0, 0.0, -1.0, -2.026e-13, 0.0, -1.0, 4.825e-14, 0.0, -1.0, 2.725e-13, 0.0, -1.0, 2.725e-13, 0.0, -1.0, 7.956e-08, 0.0, -1.0, -5.304e-08, 0.0, -1.0, -5.304e-08, 0.0, -1.0, 7.956e-08, 0.0, -1.0, 4.825e-14, 0.0, -1.0, 2.122e-07, 0.0, -1.0, 2.122e-07, 0.0, -1.0, -9.877e-13, 0.0, -1.0, 0.0, 0.0, -1.0, 0.0, 0.0, -1.0, 0.0, 0.0, -1.0, 0.0, 0.0, -1.0, -1.061e-07, 0.0, -1.0, 2.652e-08, 0.0, -1.0, 2.652e-08, 0.0, -1.0, -1.061e-07, 0.0, -1.0, -1.447e-13, 0.0, -1.0, 1.833e-13, 0.0, -1.0, 1.703e-14, 0.0, -1.0, 3.236e-13, 0.0, -1.0, -1.061e-07, 0.0, -1.0, -1.061e-07, 0.0, -1.0, -1.061e-07, 0.0, -1.0, -1.061e-07, 0.0, -1.0, -1.737e-13, 0.0, -1.0, -3.57e-13, 0.0, -1.0, 7.153e-13, 0.0, -1.0, 8.089e-13, 0.0, -1.0, 0.0, 0.0, -1.0, -1.061e-07, 0.0, -1.0, -1.061e-07, 0.0, -1.0, 0.0, 0.0, -1.0, 0.0, 0.0, -1.0, 0.0, 0.0, -1.0, 0.0, 0.0, -1.0, 0.0, 0.0, -1.0, 0.0, 0.0, -1.0, 0.0, 0.0, -1.0, 0.0, 0.0, -1.0, 0.0, 0.0, -1.0, 5.304e-08, 0.0, -1.0, 5.304e-08, 0.0, -1.0, 5.304e-08, 0.0, -1.0, 5.304e-08, 0.0, -1.0, 1.061e-07, 0.0, -1.0, 1.061e-07, 0.0, -1.0, 1.061e-07, 0.0, -1.0, 1.061e-07, 0.0, -1.0, 1.061e-07, 0.0, -1.0, 1.061e-07, 0.0, -1.0, 1.061e-07, 0.0, -1.0, 1.061e-07, 0.0, -1.0, 0.0, 0.0, -1.0, -1.061e-07, 0.0, -1.0, -1.061e-07, 0.0, -1.0, 0.0, 0.0, -1.0, 4.825e-14, 0.0, -1.0, 1.061e-07, 0.0, -1.0, 1.061e-07, 0.0, -1.0, 2.725e-13, 0.0, -1.0, -5.304e-08, 0.0, -1.0, -1.061e-07, 0.0, -1.0, -1.061e-07, 0.0, -1.0, -5.304e-08, 0.0, -1.0, 0.0, 0.0, -1.0, 0.0, 0.0, -1.0, 0.0, 0.0, -1.0, 0.0, 0.0, -1.0, 2.122e-07, 0.0, -1.0, -2.026e-13, 0.0, -1.0, 2.725e-13, 0.0, -1.0, 2.122e-07, 0.0, -1.0, 2.652e-08, 0.0, -1.0, 7.956e-08, 0.0, -1.0, 7.956e-08, 0.0, -1.0, 2.652e-08, 0.0, -1.0, 1.833e-13, 0.0, -1.0, 4.825e-14, 0.0, -1.0, -9.877e-13, 0.0, -1.0, 1.703e-14, 0.0, -1.0, -1.061e-07, 0.0, -1.0, 0.0, 0.0, -1.0, 0.0, 0.0, -1.0, -1.061e-07, 0.0, -1.0, 3.806e-09, 0.0, -1.0, 3.806e-09, 0.0, -1.0, 3.806e-09, 0.0, -1.0, 3.806e-09, 0.0, -1.0, 3.806e-09, 0.0, -1.0, 3.806e-09, 0.0, -1.0, 3.806e-09, 0.0, -1.0, 3.806e-09, 0.0, -1.0, 3.806e-09, 0.0, -1.0, 3.806e-09, 0.0, -1.0, 3.806e-09, 0.0, -1.0, 3.806e-09, 0.0, -1.0, 3.806e-09, 0.0, -1.0, 3.806e-09, 0.0, -1.0, 3.806e-09, 0.0, -1.0, 3.806e-09, 0.0, -1.0, 3.806e-09, 0.0, -1.0, 3.806e-09, 0.0, -1.0, 3.806e-09, 0.0, -1.0, 3.806e-09, 0.0, -1.0, 3.806e-09, 0.0, -1.0, 3.806e-09, 0.0, -1.0, 3.806e-09, 0.0, -1.0, 3.806e-09, 0.0, -1.0, 3.806e-09, 0.0, -1.0, 3.806e-09, 0.0, -1.0, 3.806e-09, 0.0, -1.0, 3.806e-09, 0.0, -1.0, 3.806e-09, 0.0, -1.0, 3.806e-09, 0.0, -1.0, 3.806e-09, 0.0, -1.0, 3.806e-09, -0.1778, -0.9474, 0.2661, -0.2263, -0.9474, 0.2263, -0.2263, -0.9474, 0.2263, -0.1778, -0.9474, 0.2661, -0.1225, -0.9474, -0.2957, -0.06245, -0.9474, -0.3139, -0.06245, -0.9474, -0.3139, -0.1225, -0.9474, -0.2957, 0.3139, -0.9474, -0.06245, 0.3201, -0.9474, 1.148e-07, 0.3201, -0.9474, 1.277e-07, 0.3139, -0.9474, -0.06245, -0.06245, -0.9474, 0.3139, -0.1225, -0.9474, 0.2957, -0.1225, -0.9474, 0.2957, -0.06245, -0.9474, 0.3139, -0.2263, -0.9474, -0.2263, -0.1778, -0.9474, -0.2661, -0.1778, -0.9474, -0.2661, -0.2263, -0.9474, -0.2263, 0.2661, -0.9474, -0.1778, 0.2957, -0.9474, -0.1225, 0.2957, -0.9474, -0.1225, 0.2661, -0.9474, -0.1778, -0.2957, -0.9474, -0.1225, -0.2661, -0.9474, -0.1778, -0.2661, -0.9474, -0.1778, -0.2957, -0.9474, -0.1225, 0.1225, -0.9474, 0.2957, 0.06245, -0.9474, 0.3139, 0.06245, -0.9474, 0.3139, 0.1225, -0.9474, 0.2957, 0.1778, -0.9474, -0.2661, 0.2263, -0.9474, -0.2263, 0.2263, -0.9474, -0.2263, 0.1778, -0.9474, -0.2661, -0.3201, -0.9474, -5.422e-08, -0.3139, -0.9474, -0.06245, -0.3139, -0.9474, -0.06245, -0.3201, -0.9474, -6.161e-08, 0.2263, -0.9474, 0.2263, 0.1778, -0.9474, 0.2661, 0.1778, -0.9474, 0.2661, 0.2263, -0.9474, 0.2263, 0.06245, -0.9474, -0.3139, 0.1225, -0.9474, -0.2957, 0.1225, -0.9474, -0.2957, 0.06245, -0.9474, -0.3139, -0.2957, -0.9474, 0.1225, -0.3139, -0.9474, 0.06245, -0.3139, -0.9474, 0.06245, -0.2957, -0.9474, 0.1225, 0.2957, -0.9474, 0.1225, 0.2661, -0.9474, 0.1778, 0.2661, -0.9474, 0.1778, 0.2957, -0.9474, 0.1225, -0.2263, -0.9474, 0.2263, -0.2661, -0.9474, 0.1778, -0.2661, -0.9474, 0.1778, -0.2263, -0.9474, 0.2263, -0.06245, -0.9474, -0.3139, -1.11e-07, -0.9474, -0.3201, -1.232e-07, -0.9474, -0.3201, -0.06245, -0.9474, -0.3139, 0.3201, -0.9474, 1.148e-07, 0.3139, -0.9474, 0.06245, 0.3139, -0.9474, 0.06245, 0.3201, -0.9474, 1.277e-07, -0.1225, -0.9474, 0.2957, -0.1778, -0.9474, 0.2661, -0.1778, -0.9474, 0.2661, -0.1225, -0.9474, 0.2957, -0.1778, -0.9474, -0.2661, -0.1225, -0.9474, -0.2957, -0.1225, -0.9474, -0.2957, -0.1778, -0.9474, -0.2661, 0.2957, -0.9474, -0.1225, 0.3139, -0.9474, -0.06245, 0.3139, -0.9474, -0.06245, 0.2957, -0.9474, -0.1225, -4.59e-07, -0.9474, 0.3201, -0.06245, -0.9474, 0.3139, -0.06245, -0.9474, 0.3139, -5.074e-07, -0.9474, 0.3201, -0.2661, -0.9474, -0.1778, -0.2263, -0.9474, -0.2263, -0.2263, -0.9474, -0.2263, -0.2661, -0.9474, -0.1778, 0.06245, -0.9474, 0.3139, -4.59e-07, -0.9474, 0.3201, -5.074e-07, -0.9474, 0.3201, 0.06245, -0.9474, 0.3139, 0.2263, -0.9474, -0.2263, 0.2661, -0.9474, -0.1778, 0.2661, -0.9474, -0.1778, 0.2263, -0.9474, -0.2263, -0.3139, -0.9474, -0.06245, -0.2957, -0.9474, -0.1225, -0.2957, -0.9474, -0.1225, -0.3139, -0.9474, -0.06245, 0.1778, -0.9474, 0.2661, 0.1225, -0.9474, 0.2957, 0.1225, -0.9474, 0.2957, 0.1778, -0.9474, 0.2661, 0.1225, -0.9474, -0.2957, 0.1778, -0.9474, -0.2661, 0.1778, -0.9474, -0.2661, 0.1225, -0.9474, -0.2957, -0.3139, -0.9474, 0.06245, -0.3201, -0.9474, -5.422e-08, -0.3201, -0.9474, -6.161e-08, -0.3139, -0.9474, 0.06245, 0.2661, -0.9474, 0.1778, 0.2263, -0.9474, 0.2263, 0.2263, -0.9474, 0.2263, 0.2661, -0.9474, 0.1778, -1.11e-07, -0.9474, -0.3201, 0.06245, -0.9474, -0.3139, 0.06245, -0.9474, -0.3139, -1.232e-07, -0.9474, -0.3201, -0.2661, -0.9474, 0.1778, -0.2957, -0.9474, 0.1225, -0.2957, -0.9474, 0.1225, -0.2661, -0.9474, 0.1778])] * 3)])

# ---- objects
ob_experiment = bpy.data.objects.new('Experiment', me_experiment_cylinder)
ob_lamp = bpy.data.objects.new('Lamp', light_lamp)
ob_camera = bpy.data.objects.new('Camera', cam_camera)

# ---- transforms, parenting, visibility, modifiers, constraints
ob_experiment.location = (0.0, 0.0, 0.0)
ob_experiment.rotation_euler = (1.571, -0.0, 0.0)
ob_experiment.lineart.crease_threshold = 0.0
ob_lamp.location = (3.479, 0.49, 1.3)
ob_lamp.rotation_euler = (0.6503, 0.05522, 1.866)
ob_lamp.lock_rotations_4d = False
ob_lamp.empty_display_type = 'ARROWS'
ob_lamp.color = (0.0, 0.0, 0.0, 0.0)
ob_lamp.lineart.crease_threshold = 0.0
ob_camera.location = (7.481, -6.508, 5.344)
ob_camera.rotation_euler = (1.109, 0.0, 0.8149)
ob_camera.lock_rotations_4d = False
ob_camera.empty_display_type = 'ARROWS'
ob_camera.color = (0.0, 0.0, 0.0, 0.0)
ob_camera.display_type = 'WIRE'
ob_camera.lineart.crease_threshold = 0.0

# ---- collection membership
col_collection_1.objects.link(ob_experiment)
col_collection_1.objects.link(ob_lamp)
col_collection_1.objects.link(ob_camera)

# ---- scene / render settings (as saved in the file)
scene.camera = ob_camera
scene.frame_start = 1; scene.frame_end = 250; scene.frame_set(1)
scene.render.engine = 'BLENDER_EEVEE_NEXT'
scene.render.resolution_percentage = 50
scene.render.dither_intensity = 0.0
scene.cycles.use_denoising = False
scene.cycles.samples = 128
scene.cycles.sampling_pattern = 'TABULATED_SOBOL'
scene.cycles.use_adaptive_sampling = False
scene.cycles.use_light_tree = False
scene.cycles.blur_glossy = 0.0
scene.cycles.sample_clamp_indirect = 0.0
scene.view_settings.view_transform = 'Standard'
bpy.context.view_layer.update()
